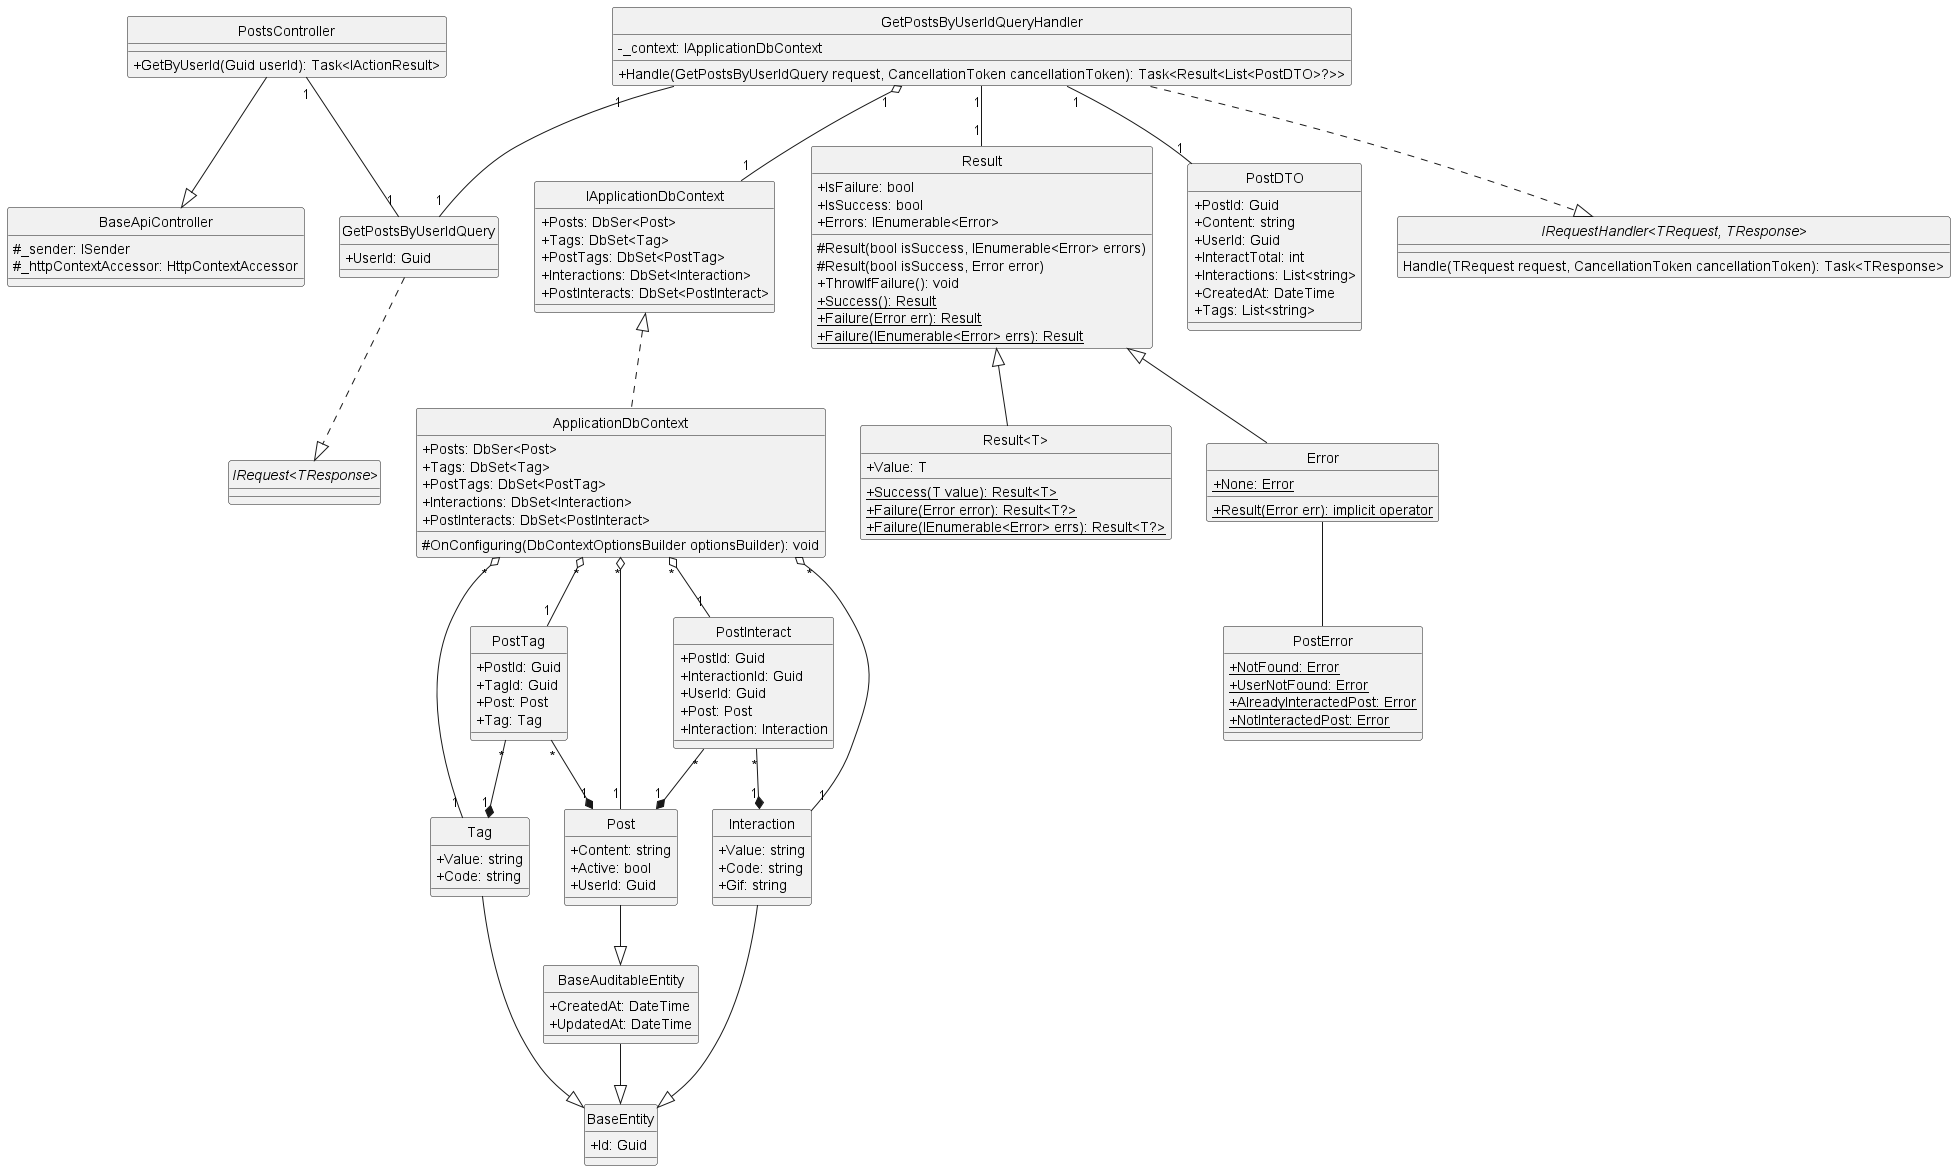

The diagram above was rendered by PlantUML. Its source (embedded in the PNG):
@startuml getPostByUserId
hide circle
skinparam classAttributeIconSize 0

class BaseApiController {
    #_sender: ISender
    #_httpContextAccessor: HttpContextAccessor
}

class PostsController {
    +GetByUserId(Guid userId): Task<IActionResult>
}

class GetPostsByUserIdQuery {
    +UserId: Guid
}

class GetPostsByUserIdQueryHandler {
    -_context: IApplicationDbContext
    +Handle(GetPostsByUserIdQuery request, CancellationToken cancellationToken): Task<Result<List<PostDTO>?>>
}

class IApplicationDbContext {
    +Posts: DbSer<Post>
    +Tags: DbSet<Tag>
    +PostTags: DbSet<PostTag> 
    +Interactions: DbSet<Interaction> 
    +PostInteracts: DbSet<PostInteract>
}

class ApplicationDbContext {
    +Posts: DbSer<Post>
    +Tags: DbSet<Tag>
    +PostTags: DbSet<PostTag> 
    +Interactions: DbSet<Interaction> 
    +PostInteracts: DbSet<PostInteract>
    #OnConfiguring(DbContextOptionsBuilder optionsBuilder): void
}

class Result {
    +IsFailure: bool
    +IsSuccess: bool
    +Errors: IEnumerable<Error>
    #Result(bool isSuccess, IEnumerable<Error> errors)
    #Result(bool isSuccess, Error error)
    +ThrowIfFailure(): void
    +{static} Success(): Result
    +{static} Failure(Error err): Result
    +{static} Failure(IEnumerable<Error> errs): Result
}

class "Result<T>" {
    +Value: T
    +{static} Success(T value): Result<T>
    +{static} Failure(Error error): Result<T?>
    +{static} Failure(IEnumerable<Error> errs): Result<T?>
}

class Error {
    +{static} None: Error 
    +{static} Result(Error err): implicit operator
}

class PostError {
    +{static} NotFound: Error
    +{static} UserNotFound: Error
    +{static} AlreadyInteractedPost: Error
    +{static} NotInteractedPost: Error
}

class PostDTO {
    +PostId: Guid
    +Content: string
    +UserId: Guid
    +InteractTotal: int
    +Interactions: List<string>
    +CreatedAt: DateTime 
    +Tags: List<string>
}

class BaseEntity {
    +Id: Guid
}

class BaseAuditableEntity{
    +CreatedAt: DateTime
    +UpdatedAt: DateTime
}

class Tag {
    +Value: string
    +Code: string
}

class Post {
    +Content: string
    +Active: bool
    +UserId: Guid
}

class PostTag {
    +PostId: Guid
    +TagId: Guid
    +Post: Post
    +Tag: Tag
}

class Interaction {
    +Value: string
    +Code: string
    +Gif: string
}

class PostInteract {
    +PostId: Guid
    +InteractionId: Guid
    +UserId: Guid
    +Post: Post
    +Interaction: Interaction
}

interface "IRequest<TResponse>"
interface "IRequestHandler<TRequest, TResponse>"{
    Handle(TRequest request, CancellationToken cancellationToken): Task<TResponse>
}

'==== Get Post By User Id====
'API Layer
PostsController --|> BaseApiController
PostsController "1"--"1" GetPostsByUserIdQuery
'Application Layer
GetPostsByUserIdQuery ..|> "IRequest<TResponse>"
GetPostsByUserIdQueryHandler ..|> "IRequestHandler<TRequest, TResponse>"
GetPostsByUserIdQueryHandler "1"--"1" GetPostsByUserIdQuery
GetPostsByUserIdQueryHandler "1"--"1" Result
GetPostsByUserIdQueryHandler "1" o--"1" IApplicationDbContext
GetPostsByUserIdQueryHandler "1"--"1" PostDTO
'Domain Layer
Result <|-- Error
Result <|-- "Result<T>"
Error -- PostError
Tag --|> BaseEntity
Interaction --|> BaseEntity
Post --|> BaseAuditableEntity
BaseAuditableEntity --|> BaseEntity
PostTag "*"--*"1" Post
PostTag "*"--*"1" Tag
PostInteract "*"--*"1" Post
PostInteract "*"--*"1" Interaction
'Infrastructure Layer
IApplicationDbContext <|.. ApplicationDbContext
ApplicationDbContext "*" o--"1" Tag
ApplicationDbContext "*" o--"1" Post
ApplicationDbContext "*" o--"1" PostTag
ApplicationDbContext "*" o--"1" Interaction
ApplicationDbContext "*" o--"1" PostInteract
@enduml